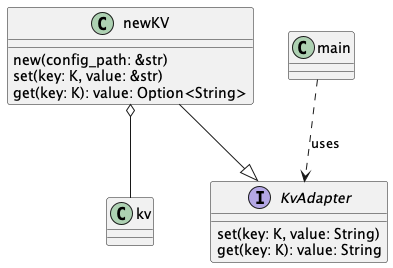

The diagram above was rendered by PlantUML. Its source (embedded in the PNG):
@startuml
interface KvAdapter {
  set(key: K, value: String)
  get(key: K): value: String
}
class newKV {
  new(config_path: &str)
  set(key: K, value: &str)
  get(key: K): value: Option<String>
}
class kv
class main

main ..> KvAdapter : uses
newKV --|> KvAdapter
newKV o-- kv
@enduml